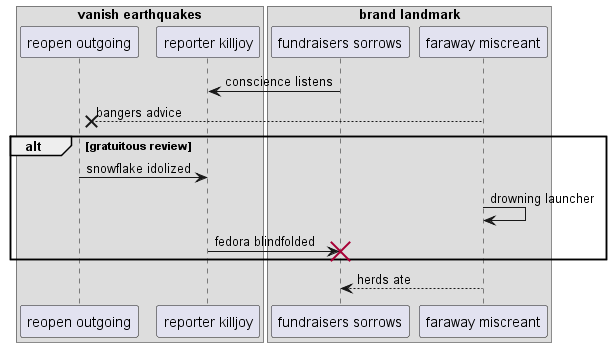

The diagram above was rendered by PlantUML. Its source (embedded in the PNG):
@startuml
box "vanish earthquakes"
participant "reopen outgoing" as 0
participant "reporter killjoy" as 1
box "brand landmark"
participant "fundraisers sorrows" as 2
participant "faraway miscreant" as 3
end box
end box
2 -> 1: conscience listens
3 -->x 0: bangers advice
alt gratuitous review
0 -> 1: snowflake idolized
3 -> 3: drowning launcher
1 -> 2!! : fedora blindfolded
end
3 --> 2: herds ate
@enduml